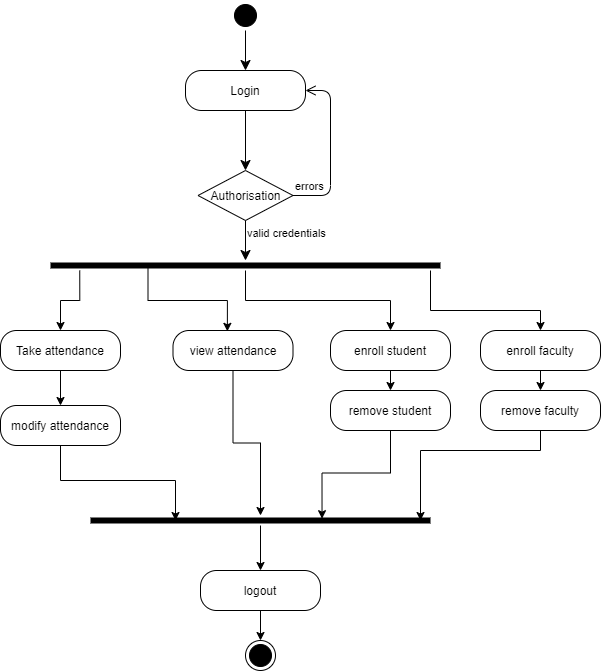

The diagram above was exported from draw.io. Its source (the exported page's mxGraphModel, read from the mxfile embedded in the PNG):
<mxGraphModel dx="1038" dy="548" grid="1" gridSize="10" guides="1" tooltips="1" connect="1" arrows="1" fold="1" page="1" pageScale="1" pageWidth="850" pageHeight="1100" math="0" shadow="0">
  <root>
    <mxCell id="0" />
    <mxCell id="1" parent="0" />
    <mxCell id="F6nH4QYfE8R84GkNSaK0-1" value="" style="ellipse;html=1;shape=startState;fillColor=#000000;" parent="1" vertex="1">
      <mxGeometry x="370" y="60" width="30" height="30" as="geometry" />
    </mxCell>
    <mxCell id="F6nH4QYfE8R84GkNSaK0-2" value="" style="edgeStyle=orthogonalEdgeStyle;html=1;verticalAlign=bottom;endArrow=classic;endSize=8;endFill=1;" parent="1" source="F6nH4QYfE8R84GkNSaK0-1" edge="1">
      <mxGeometry relative="1" as="geometry">
        <mxPoint x="385" y="130" as="targetPoint" />
      </mxGeometry>
    </mxCell>
    <mxCell id="F6nH4QYfE8R84GkNSaK0-7" value="Login" style="rounded=1;whiteSpace=wrap;html=1;arcSize=40;" parent="1" vertex="1">
      <mxGeometry x="325" y="130" width="120" height="40" as="geometry" />
    </mxCell>
    <mxCell id="F6nH4QYfE8R84GkNSaK0-8" value="" style="edgeStyle=orthogonalEdgeStyle;html=1;verticalAlign=bottom;endArrow=classic;endSize=8;entryX=0.5;entryY=0;entryDx=0;entryDy=0;endFill=1;" parent="1" source="F6nH4QYfE8R84GkNSaK0-7" target="F6nH4QYfE8R84GkNSaK0-9" edge="1">
      <mxGeometry relative="1" as="geometry">
        <mxPoint x="385" y="230" as="targetPoint" />
      </mxGeometry>
    </mxCell>
    <mxCell id="F6nH4QYfE8R84GkNSaK0-9" value="Authorisation" style="rhombus;whiteSpace=wrap;html=1;fillColor=none;" parent="1" vertex="1">
      <mxGeometry x="337.5" y="230" width="95" height="50" as="geometry" />
    </mxCell>
    <mxCell id="F6nH4QYfE8R84GkNSaK0-10" value="errors" style="edgeStyle=orthogonalEdgeStyle;html=1;align=left;verticalAlign=bottom;endArrow=open;endSize=8;entryX=1;entryY=0.5;entryDx=0;entryDy=0;" parent="1" source="F6nH4QYfE8R84GkNSaK0-9" target="F6nH4QYfE8R84GkNSaK0-7" edge="1">
      <mxGeometry x="-1" relative="1" as="geometry">
        <mxPoint x="530" y="260" as="targetPoint" />
        <Array as="points">
          <mxPoint x="470" y="255" />
          <mxPoint x="470" y="150" />
        </Array>
      </mxGeometry>
    </mxCell>
    <mxCell id="F6nH4QYfE8R84GkNSaK0-11" value="valid credentials" style="edgeStyle=orthogonalEdgeStyle;html=1;align=left;verticalAlign=top;endArrow=classic;endSize=8;endFill=1;" parent="1" source="F6nH4QYfE8R84GkNSaK0-9" target="F6nH4QYfE8R84GkNSaK0-13" edge="1">
      <mxGeometry x="-1" relative="1" as="geometry">
        <mxPoint x="385" y="330" as="targetPoint" />
      </mxGeometry>
    </mxCell>
    <mxCell id="F6nH4QYfE8R84GkNSaK0-22" style="edgeStyle=orthogonalEdgeStyle;rounded=0;orthogonalLoop=1;jettySize=auto;html=1;startArrow=none;startFill=0;endArrow=classic;endFill=1;strokeColor=#000000;entryX=0.453;entryY=0.021;entryDx=0;entryDy=0;entryPerimeter=0;exitX=0.25;exitY=0.5;exitDx=0;exitDy=0;exitPerimeter=0;" parent="1" source="F6nH4QYfE8R84GkNSaK0-13" target="F6nH4QYfE8R84GkNSaK0-21" edge="1">
      <mxGeometry relative="1" as="geometry">
        <mxPoint x="385" y="355" as="sourcePoint" />
      </mxGeometry>
    </mxCell>
    <mxCell id="F6nH4QYfE8R84GkNSaK0-13" value="" style="shape=line;html=1;strokeWidth=6;fillColor=none;" parent="1" vertex="1">
      <mxGeometry x="190" y="320" width="390" height="10" as="geometry" />
    </mxCell>
    <mxCell id="F6nH4QYfE8R84GkNSaK0-20" style="edgeStyle=orthogonalEdgeStyle;rounded=0;orthogonalLoop=1;jettySize=auto;html=1;exitX=0.5;exitY=0;exitDx=0;exitDy=0;strokeColor=#000000;endArrow=none;endFill=0;startArrow=classic;startFill=1;entryX=0.075;entryY=1;entryDx=0;entryDy=0;entryPerimeter=0;" parent="1" source="F6nH4QYfE8R84GkNSaK0-18" target="F6nH4QYfE8R84GkNSaK0-13" edge="1">
      <mxGeometry relative="1" as="geometry" />
    </mxCell>
    <mxCell id="F6nH4QYfE8R84GkNSaK0-40" style="edgeStyle=orthogonalEdgeStyle;rounded=0;orthogonalLoop=1;jettySize=auto;html=1;exitX=0.5;exitY=1;exitDx=0;exitDy=0;entryX=0.5;entryY=0;entryDx=0;entryDy=0;startArrow=none;startFill=0;endArrow=classic;endFill=1;strokeColor=#000000;" parent="1" source="F6nH4QYfE8R84GkNSaK0-18" target="F6nH4QYfE8R84GkNSaK0-37" edge="1">
      <mxGeometry relative="1" as="geometry" />
    </mxCell>
    <mxCell id="F6nH4QYfE8R84GkNSaK0-18" value="Take attendance" style="rounded=1;whiteSpace=wrap;html=1;arcSize=40;fontColor=#000000;fillColor=none;" parent="1" vertex="1">
      <mxGeometry x="140" y="390" width="120" height="40" as="geometry" />
    </mxCell>
    <mxCell id="F6nH4QYfE8R84GkNSaK0-24" value="" style="edgeStyle=orthogonalEdgeStyle;rounded=0;orthogonalLoop=1;jettySize=auto;html=1;startArrow=none;startFill=0;endArrow=classic;endFill=1;strokeColor=#000000;" parent="1" source="F6nH4QYfE8R84GkNSaK0-21" target="F6nH4QYfE8R84GkNSaK0-23" edge="1">
      <mxGeometry relative="1" as="geometry" />
    </mxCell>
    <mxCell id="F6nH4QYfE8R84GkNSaK0-21" value="view attendance" style="rounded=1;whiteSpace=wrap;html=1;arcSize=40;fontColor=#000000;fillColor=none;" parent="1" vertex="1">
      <mxGeometry x="312.5" y="390" width="120" height="40" as="geometry" />
    </mxCell>
    <mxCell id="F6nH4QYfE8R84GkNSaK0-26" value="" style="edgeStyle=orthogonalEdgeStyle;rounded=0;orthogonalLoop=1;jettySize=auto;html=1;startArrow=none;startFill=0;endArrow=classic;endFill=1;strokeColor=#000000;" parent="1" source="F6nH4QYfE8R84GkNSaK0-23" target="F6nH4QYfE8R84GkNSaK0-25" edge="1">
      <mxGeometry relative="1" as="geometry" />
    </mxCell>
    <mxCell id="F6nH4QYfE8R84GkNSaK0-23" value="" style="shape=line;html=1;strokeWidth=6;fillColor=none;" parent="1" vertex="1">
      <mxGeometry x="230" y="575" width="340" height="10" as="geometry" />
    </mxCell>
    <mxCell id="F6nH4QYfE8R84GkNSaK0-25" value="logout" style="rounded=1;whiteSpace=wrap;html=1;arcSize=40;" parent="1" vertex="1">
      <mxGeometry x="340" y="630" width="120" height="40" as="geometry" />
    </mxCell>
    <mxCell id="F6nH4QYfE8R84GkNSaK0-28" value="" style="edgeStyle=orthogonalEdgeStyle;rounded=0;orthogonalLoop=1;jettySize=auto;html=1;startArrow=classic;startFill=1;endArrow=none;endFill=0;strokeColor=#000000;" parent="1" target="F6nH4QYfE8R84GkNSaK0-25" edge="1">
      <mxGeometry relative="1" as="geometry">
        <mxPoint x="400" y="700" as="sourcePoint" />
      </mxGeometry>
    </mxCell>
    <mxCell id="F6nH4QYfE8R84GkNSaK0-38" style="edgeStyle=orthogonalEdgeStyle;rounded=0;orthogonalLoop=1;jettySize=auto;html=1;exitX=0.5;exitY=0;exitDx=0;exitDy=0;startArrow=classic;startFill=1;endArrow=none;endFill=0;strokeColor=#000000;" parent="1" source="F6nH4QYfE8R84GkNSaK0-33" target="F6nH4QYfE8R84GkNSaK0-13" edge="1">
      <mxGeometry relative="1" as="geometry" />
    </mxCell>
    <mxCell id="F6nH4QYfE8R84GkNSaK0-41" style="edgeStyle=orthogonalEdgeStyle;rounded=0;orthogonalLoop=1;jettySize=auto;html=1;exitX=0.5;exitY=1;exitDx=0;exitDy=0;entryX=0.5;entryY=0;entryDx=0;entryDy=0;startArrow=none;startFill=0;endArrow=classic;endFill=1;strokeColor=#000000;" parent="1" source="F6nH4QYfE8R84GkNSaK0-33" target="F6nH4QYfE8R84GkNSaK0-35" edge="1">
      <mxGeometry relative="1" as="geometry" />
    </mxCell>
    <mxCell id="F6nH4QYfE8R84GkNSaK0-33" value="enroll student" style="rounded=1;whiteSpace=wrap;html=1;arcSize=40;fontColor=#000000;fillColor=none;" parent="1" vertex="1">
      <mxGeometry x="470" y="390" width="120" height="40" as="geometry" />
    </mxCell>
    <mxCell id="F6nH4QYfE8R84GkNSaK0-39" style="edgeStyle=orthogonalEdgeStyle;rounded=0;orthogonalLoop=1;jettySize=auto;html=1;startArrow=classic;startFill=1;endArrow=none;endFill=0;strokeColor=#000000;" parent="1" source="F6nH4QYfE8R84GkNSaK0-34" target="F6nH4QYfE8R84GkNSaK0-13" edge="1">
      <mxGeometry relative="1" as="geometry">
        <Array as="points">
          <mxPoint x="680" y="370" />
          <mxPoint x="570" y="370" />
        </Array>
      </mxGeometry>
    </mxCell>
    <mxCell id="F6nH4QYfE8R84GkNSaK0-42" style="edgeStyle=orthogonalEdgeStyle;rounded=0;orthogonalLoop=1;jettySize=auto;html=1;exitX=0.5;exitY=1;exitDx=0;exitDy=0;entryX=0.5;entryY=0;entryDx=0;entryDy=0;startArrow=none;startFill=0;endArrow=classic;endFill=1;strokeColor=#000000;" parent="1" source="F6nH4QYfE8R84GkNSaK0-34" target="F6nH4QYfE8R84GkNSaK0-36" edge="1">
      <mxGeometry relative="1" as="geometry" />
    </mxCell>
    <mxCell id="F6nH4QYfE8R84GkNSaK0-34" value="enroll faculty" style="rounded=1;whiteSpace=wrap;html=1;arcSize=40;fontColor=#000000;fillColor=none;" parent="1" vertex="1">
      <mxGeometry x="620" y="390" width="120" height="40" as="geometry" />
    </mxCell>
    <mxCell id="F6nH4QYfE8R84GkNSaK0-44" style="edgeStyle=orthogonalEdgeStyle;rounded=0;orthogonalLoop=1;jettySize=auto;html=1;exitX=0.5;exitY=1;exitDx=0;exitDy=0;entryX=0.681;entryY=0.317;entryDx=0;entryDy=0;entryPerimeter=0;startArrow=none;startFill=0;endArrow=classic;endFill=1;strokeColor=#000000;" parent="1" source="F6nH4QYfE8R84GkNSaK0-35" target="F6nH4QYfE8R84GkNSaK0-23" edge="1">
      <mxGeometry relative="1" as="geometry" />
    </mxCell>
    <mxCell id="F6nH4QYfE8R84GkNSaK0-35" value="remove student" style="rounded=1;whiteSpace=wrap;html=1;arcSize=40;fontColor=#000000;fillColor=none;" parent="1" vertex="1">
      <mxGeometry x="470" y="450" width="120" height="40" as="geometry" />
    </mxCell>
    <mxCell id="F6nH4QYfE8R84GkNSaK0-45" style="edgeStyle=orthogonalEdgeStyle;rounded=0;orthogonalLoop=1;jettySize=auto;html=1;startArrow=none;startFill=0;endArrow=classic;endFill=1;strokeColor=#000000;" parent="1" source="F6nH4QYfE8R84GkNSaK0-36" edge="1">
      <mxGeometry relative="1" as="geometry">
        <mxPoint x="560" y="580" as="targetPoint" />
        <Array as="points">
          <mxPoint x="680" y="510" />
          <mxPoint x="560" y="510" />
        </Array>
      </mxGeometry>
    </mxCell>
    <mxCell id="F6nH4QYfE8R84GkNSaK0-36" value="remove faculty" style="rounded=1;whiteSpace=wrap;html=1;arcSize=40;fontColor=#000000;fillColor=none;" parent="1" vertex="1">
      <mxGeometry x="620" y="450" width="120" height="40" as="geometry" />
    </mxCell>
    <mxCell id="F6nH4QYfE8R84GkNSaK0-43" style="edgeStyle=orthogonalEdgeStyle;rounded=0;orthogonalLoop=1;jettySize=auto;html=1;exitX=0.5;exitY=1;exitDx=0;exitDy=0;entryX=0.25;entryY=0.5;entryDx=0;entryDy=0;entryPerimeter=0;startArrow=none;startFill=0;endArrow=classic;endFill=1;strokeColor=#000000;" parent="1" source="F6nH4QYfE8R84GkNSaK0-37" target="F6nH4QYfE8R84GkNSaK0-23" edge="1">
      <mxGeometry relative="1" as="geometry" />
    </mxCell>
    <mxCell id="F6nH4QYfE8R84GkNSaK0-37" value="modify attendance" style="rounded=1;whiteSpace=wrap;html=1;arcSize=40;fontColor=#000000;fillColor=none;" parent="1" vertex="1">
      <mxGeometry x="140" y="465" width="120" height="40" as="geometry" />
    </mxCell>
    <mxCell id="HENb5CdtGTq7eAfRj3Ve-1" value="" style="ellipse;html=1;shape=endState;fillColor=#000000;" vertex="1" parent="1">
      <mxGeometry x="385" y="700" width="30" height="30" as="geometry" />
    </mxCell>
  </root>
</mxGraphModel>